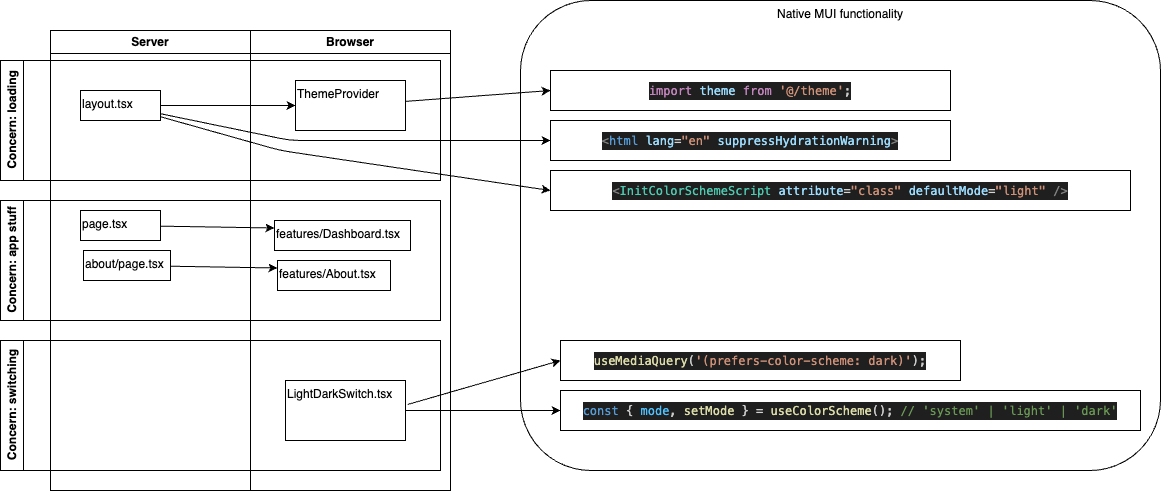

The diagram above was exported from draw.io. Its source (the exported page's mxGraphModel, read from the mxfile embedded in the PNG):
<mxGraphModel dx="1046" dy="902" grid="1" gridSize="10" guides="1" tooltips="1" connect="1" arrows="1" fold="1" page="1" pageScale="1" pageWidth="827" pageHeight="1169" math="0" shadow="0">
  <root>
    <mxCell id="0" />
    <mxCell id="1" parent="0" />
    <mxCell id="2" value="Browser" style="swimlane;whiteSpace=wrap;html=1;" parent="1" vertex="1">
      <mxGeometry x="340" y="110" width="200" height="460" as="geometry" />
    </mxCell>
    <mxCell id="11" value="LightDarkSwitch.tsx" style="rounded=0;whiteSpace=wrap;html=1;align=left;verticalAlign=top;" parent="2" vertex="1">
      <mxGeometry x="35" y="350" width="120" height="60" as="geometry" />
    </mxCell>
    <mxCell id="3" value="Server" style="swimlane;whiteSpace=wrap;html=1;" parent="1" vertex="1">
      <mxGeometry x="140" y="110" width="200" height="460" as="geometry" />
    </mxCell>
    <mxCell id="16" value="Concern: switching" style="swimlane;horizontal=0;whiteSpace=wrap;html=1;" parent="1" vertex="1">
      <mxGeometry x="90" y="420" width="440" height="130" as="geometry" />
    </mxCell>
    <mxCell id="17" value="Concern: app stuff" style="swimlane;horizontal=0;whiteSpace=wrap;html=1;" parent="1" vertex="1">
      <mxGeometry x="90" y="280" width="440" height="120" as="geometry" />
    </mxCell>
    <mxCell id="13" value="page.tsx" style="rounded=0;whiteSpace=wrap;html=1;align=left;verticalAlign=top;" parent="17" vertex="1">
      <mxGeometry x="80" y="10" width="80" height="30" as="geometry" />
    </mxCell>
    <mxCell id="10" value="features/Dashboard.tsx" style="rounded=0;whiteSpace=wrap;html=1;align=left;verticalAlign=top;" parent="17" vertex="1">
      <mxGeometry x="274" y="20" width="136" height="30" as="geometry" />
    </mxCell>
    <mxCell id="14" style="edgeStyle=none;html=1;entryX=0;entryY=0.25;entryDx=0;entryDy=0;" parent="17" source="13" target="10" edge="1">
      <mxGeometry relative="1" as="geometry" />
    </mxCell>
    <mxCell id="19" value="about/page.tsx" style="rounded=0;whiteSpace=wrap;html=1;align=left;verticalAlign=top;" vertex="1" parent="17">
      <mxGeometry x="83" y="50" width="87" height="30" as="geometry" />
    </mxCell>
    <mxCell id="20" value="features/About.tsx" style="rounded=0;whiteSpace=wrap;html=1;align=left;verticalAlign=top;" vertex="1" parent="17">
      <mxGeometry x="277" y="60" width="113" height="30" as="geometry" />
    </mxCell>
    <mxCell id="21" style="edgeStyle=none;html=1;entryX=0;entryY=0.25;entryDx=0;entryDy=0;" edge="1" parent="17" source="19" target="20">
      <mxGeometry relative="1" as="geometry" />
    </mxCell>
    <mxCell id="18" value="Concern: loading" style="swimlane;horizontal=0;whiteSpace=wrap;html=1;" parent="1" vertex="1">
      <mxGeometry x="90" y="140" width="440" height="120" as="geometry" />
    </mxCell>
    <mxCell id="7" value="ThemeProvider" style="rounded=0;whiteSpace=wrap;html=1;align=left;verticalAlign=top;" parent="18" vertex="1">
      <mxGeometry x="295" y="20" width="110" height="50" as="geometry" />
    </mxCell>
    <mxCell id="8" value="layout.tsx" style="rounded=0;whiteSpace=wrap;html=1;align=left;verticalAlign=top;" parent="18" vertex="1">
      <mxGeometry x="80" y="30" width="80" height="30" as="geometry" />
    </mxCell>
    <mxCell id="9" style="edgeStyle=none;html=1;" parent="18" source="8" edge="1" target="7">
      <mxGeometry relative="1" as="geometry">
        <mxPoint x="270" y="30" as="targetPoint" />
      </mxGeometry>
    </mxCell>
    <mxCell id="22" value="Native MUI functionality" style="rounded=1;whiteSpace=wrap;html=1;verticalAlign=top;" vertex="1" parent="1">
      <mxGeometry x="610" y="80" width="640" height="470" as="geometry" />
    </mxCell>
    <mxCell id="23" value="&lt;div style=&quot;color: rgb(204, 204, 204); background-color: rgb(31, 31, 31); font-family: Menlo, Monaco, &amp;quot;Courier New&amp;quot;, monospace; line-height: 18px;&quot;&gt;&lt;span style=&quot;color: #dcdcaa;&quot;&gt;useMediaQuery&lt;/span&gt;(&lt;span style=&quot;color: #ce9178;&quot;&gt;'(prefers-color-scheme: dark)'&lt;/span&gt;);&lt;/div&gt;" style="rounded=0;whiteSpace=wrap;html=1;" vertex="1" parent="1">
      <mxGeometry x="650" y="420" width="400" height="40" as="geometry" />
    </mxCell>
    <mxCell id="24" value="&lt;div style=&quot;color: rgb(204, 204, 204); background-color: rgb(31, 31, 31); font-family: Menlo, Monaco, &amp;quot;Courier New&amp;quot;, monospace; line-height: 18px;&quot;&gt;&lt;div style=&quot;line-height: 18px;&quot;&gt;&lt;span style=&quot;color: #569cd6;&quot;&gt;const&lt;/span&gt; { &lt;span style=&quot;color: #4fc1ff;&quot;&gt;mode&lt;/span&gt;, &lt;span style=&quot;color: #dcdcaa;&quot;&gt;setMode&lt;/span&gt; } &lt;span style=&quot;color: #d4d4d4;&quot;&gt;=&lt;/span&gt; &lt;span style=&quot;color: #dcdcaa;&quot;&gt;useColorScheme&lt;/span&gt;(); &lt;span style=&quot;color: #6a9955;&quot;&gt;// 'system' | 'light' | 'dark'&lt;/span&gt;&lt;/div&gt;&lt;/div&gt;" style="rounded=0;whiteSpace=wrap;html=1;" vertex="1" parent="1">
      <mxGeometry x="650" y="470" width="580" height="40" as="geometry" />
    </mxCell>
    <mxCell id="25" style="edgeStyle=none;html=1;entryX=0;entryY=0.5;entryDx=0;entryDy=0;exitX=1.017;exitY=0.4;exitDx=0;exitDy=0;exitPerimeter=0;" edge="1" parent="1" source="11" target="23">
      <mxGeometry relative="1" as="geometry" />
    </mxCell>
    <mxCell id="26" style="edgeStyle=none;html=1;entryX=0;entryY=0.5;entryDx=0;entryDy=0;exitX=1;exitY=0.5;exitDx=0;exitDy=0;" edge="1" parent="1" source="11" target="24">
      <mxGeometry relative="1" as="geometry" />
    </mxCell>
    <mxCell id="27" value="&lt;div style=&quot;color: rgb(204, 204, 204); background-color: rgb(31, 31, 31); font-family: Menlo, Monaco, &amp;quot;Courier New&amp;quot;, monospace; line-height: 18px;&quot;&gt;&lt;div style=&quot;line-height: 18px;&quot;&gt;&lt;span style=&quot;color: #c586c0;&quot;&gt;import&lt;/span&gt; &lt;span style=&quot;color: #9cdcfe;&quot;&gt;theme&lt;/span&gt; &lt;span style=&quot;color: #c586c0;&quot;&gt;from&lt;/span&gt; &lt;span style=&quot;color: #ce9178;&quot;&gt;'@/theme'&lt;/span&gt;;&lt;/div&gt;&lt;/div&gt;" style="rounded=0;whiteSpace=wrap;html=1;" vertex="1" parent="1">
      <mxGeometry x="640" y="150" width="400" height="40" as="geometry" />
    </mxCell>
    <mxCell id="28" value="&lt;div style=&quot;color: rgb(204, 204, 204); background-color: rgb(31, 31, 31); font-family: Menlo, Monaco, &amp;quot;Courier New&amp;quot;, monospace; line-height: 18px;&quot;&gt;&lt;div style=&quot;line-height: 18px;&quot;&gt;&lt;div style=&quot;line-height: 18px;&quot;&gt;&lt;span style=&quot;color: #808080;&quot;&gt;&amp;lt;&lt;/span&gt;&lt;span style=&quot;color: #4ec9b0;&quot;&gt;InitColorSchemeScript&lt;/span&gt; &lt;span style=&quot;color: #9cdcfe;&quot;&gt;attribute&lt;/span&gt;&lt;span style=&quot;color: #d4d4d4;&quot;&gt;=&lt;/span&gt;&lt;span style=&quot;color: #ce9178;&quot;&gt;&quot;class&quot;&lt;/span&gt; &lt;span style=&quot;color: #9cdcfe;&quot;&gt;defaultMode&lt;/span&gt;&lt;span style=&quot;color: #d4d4d4;&quot;&gt;=&lt;/span&gt;&lt;span style=&quot;color: #ce9178;&quot;&gt;&quot;light&quot;&lt;/span&gt; &lt;span style=&quot;color: #808080;&quot;&gt;/&amp;gt;&lt;/span&gt;&lt;/div&gt;&lt;/div&gt;&lt;/div&gt;" style="rounded=0;whiteSpace=wrap;html=1;" vertex="1" parent="1">
      <mxGeometry x="640" y="250" width="580" height="40" as="geometry" />
    </mxCell>
    <mxCell id="29" style="edgeStyle=none;html=1;entryX=0;entryY=0.5;entryDx=0;entryDy=0;" edge="1" parent="1" source="7" target="27">
      <mxGeometry relative="1" as="geometry" />
    </mxCell>
    <mxCell id="30" style="edgeStyle=none;html=1;entryX=0;entryY=0.5;entryDx=0;entryDy=0;" edge="1" parent="1" source="8" target="28">
      <mxGeometry relative="1" as="geometry">
        <Array as="points">
          <mxPoint x="370" y="230" />
        </Array>
      </mxGeometry>
    </mxCell>
    <mxCell id="31" value="&lt;div style=&quot;color: rgb(204, 204, 204); background-color: rgb(31, 31, 31); font-family: Menlo, Monaco, &amp;quot;Courier New&amp;quot;, monospace; line-height: 18px;&quot;&gt;&lt;div style=&quot;line-height: 18px;&quot;&gt;&lt;div style=&quot;line-height: 18px;&quot;&gt;&lt;span style=&quot;color: #808080;&quot;&gt;&amp;lt;&lt;/span&gt;&lt;span style=&quot;color: #569cd6;&quot;&gt;html&lt;/span&gt; &lt;span style=&quot;color: #9cdcfe;&quot;&gt;lang&lt;/span&gt;&lt;span style=&quot;color: #d4d4d4;&quot;&gt;=&lt;/span&gt;&lt;span style=&quot;color: #ce9178;&quot;&gt;&quot;en&quot;&lt;/span&gt; &lt;span style=&quot;color: #9cdcfe;&quot;&gt;suppressHydrationWarning&lt;/span&gt;&lt;span style=&quot;color: #808080;&quot;&gt;&amp;gt;&lt;/span&gt;&lt;/div&gt;&lt;/div&gt;&lt;/div&gt;" style="rounded=0;whiteSpace=wrap;html=1;" vertex="1" parent="1">
      <mxGeometry x="640" y="200" width="400" height="40" as="geometry" />
    </mxCell>
    <mxCell id="32" style="edgeStyle=none;html=1;entryX=0;entryY=0.5;entryDx=0;entryDy=0;" edge="1" parent="1" source="8" target="31">
      <mxGeometry relative="1" as="geometry">
        <Array as="points">
          <mxPoint x="380" y="220" />
        </Array>
      </mxGeometry>
    </mxCell>
  </root>
</mxGraphModel>